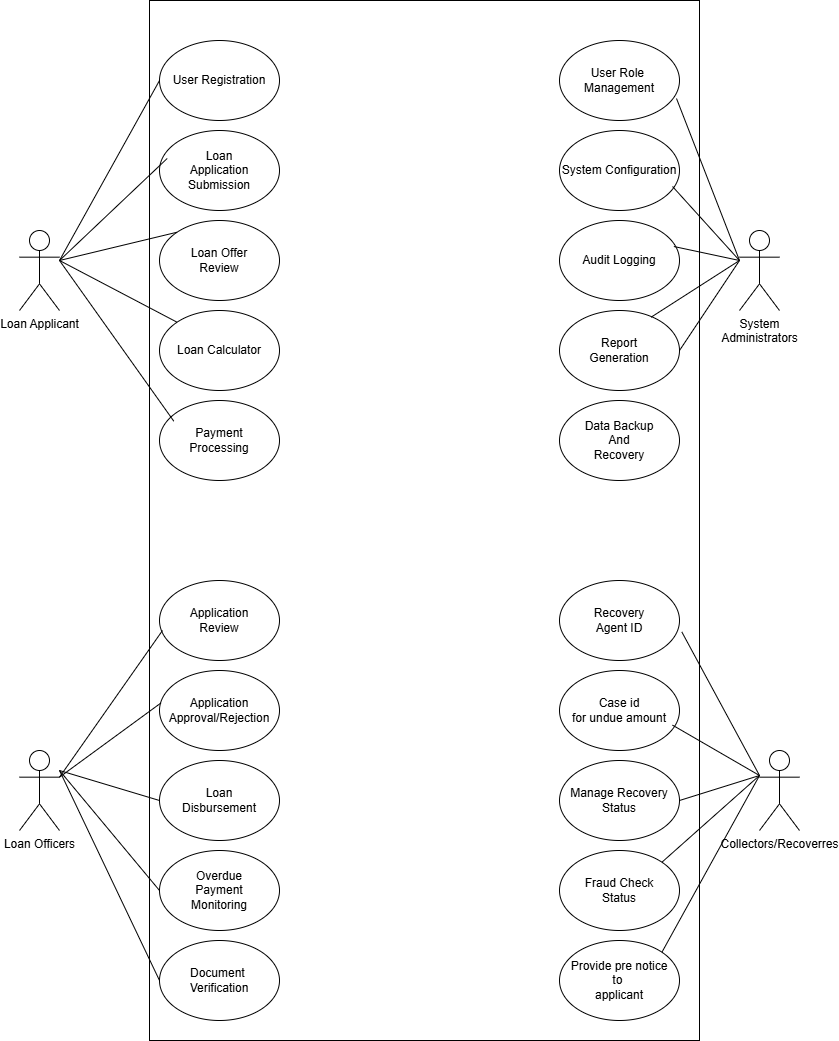

The diagram above was exported from draw.io. Its source (the exported page's mxGraphModel, read from the mxfile embedded in the PNG):
<mxGraphModel dx="1173" dy="624" grid="1" gridSize="10" guides="1" tooltips="1" connect="1" arrows="1" fold="1" page="1" pageScale="1" pageWidth="850" pageHeight="1100" math="0" shadow="0">
  <root>
    <mxCell id="0" />
    <mxCell id="1" parent="0" />
    <mxCell id="KCmGLK8ZyqmIeji5mnTe-1" value="" style="rounded=0;whiteSpace=wrap;html=1;" vertex="1" parent="1">
      <mxGeometry x="180" y="10" width="550" height="1040" as="geometry" />
    </mxCell>
    <mxCell id="KCmGLK8ZyqmIeji5mnTe-2" value="Loan Applicant" style="shape=umlActor;verticalLabelPosition=bottom;verticalAlign=top;html=1;outlineConnect=0;" vertex="1" parent="1">
      <mxGeometry x="50" y="240" width="40" height="80" as="geometry" />
    </mxCell>
    <mxCell id="KCmGLK8ZyqmIeji5mnTe-3" value="User Registration" style="ellipse;whiteSpace=wrap;html=1;" vertex="1" parent="1">
      <mxGeometry x="190" y="50" width="120" height="80" as="geometry" />
    </mxCell>
    <mxCell id="KCmGLK8ZyqmIeji5mnTe-4" value="Loan&lt;div&gt;Application&lt;/div&gt;&lt;div&gt;Submission&lt;/div&gt;" style="ellipse;whiteSpace=wrap;html=1;" vertex="1" parent="1">
      <mxGeometry x="190" y="140" width="120" height="80" as="geometry" />
    </mxCell>
    <mxCell id="KCmGLK8ZyqmIeji5mnTe-5" value="Loan Calculator" style="ellipse;whiteSpace=wrap;html=1;" vertex="1" parent="1">
      <mxGeometry x="190" y="320" width="120" height="80" as="geometry" />
    </mxCell>
    <mxCell id="KCmGLK8ZyqmIeji5mnTe-6" value="User Role&amp;nbsp;&lt;div&gt;Management&lt;/div&gt;" style="ellipse;whiteSpace=wrap;html=1;" vertex="1" parent="1">
      <mxGeometry x="590" y="50" width="120" height="80" as="geometry" />
    </mxCell>
    <mxCell id="KCmGLK8ZyqmIeji5mnTe-7" value="Payment&lt;div&gt;Processing&lt;/div&gt;" style="ellipse;whiteSpace=wrap;html=1;" vertex="1" parent="1">
      <mxGeometry x="190" y="410" width="120" height="80" as="geometry" />
    </mxCell>
    <mxCell id="KCmGLK8ZyqmIeji5mnTe-8" value="Loan Offer&lt;div&gt;Review&lt;/div&gt;" style="ellipse;whiteSpace=wrap;html=1;" vertex="1" parent="1">
      <mxGeometry x="190" y="230" width="120" height="80" as="geometry" />
    </mxCell>
    <mxCell id="KCmGLK8ZyqmIeji5mnTe-9" value="System Configuration" style="ellipse;whiteSpace=wrap;html=1;" vertex="1" parent="1">
      <mxGeometry x="590" y="140" width="120" height="80" as="geometry" />
    </mxCell>
    <mxCell id="KCmGLK8ZyqmIeji5mnTe-10" value="Audit Logging" style="ellipse;whiteSpace=wrap;html=1;" vertex="1" parent="1">
      <mxGeometry x="590" y="230" width="120" height="80" as="geometry" />
    </mxCell>
    <mxCell id="KCmGLK8ZyqmIeji5mnTe-11" value="Data Backup&lt;div&gt;And&lt;/div&gt;&lt;div&gt;Recovery&lt;/div&gt;" style="ellipse;whiteSpace=wrap;html=1;" vertex="1" parent="1">
      <mxGeometry x="590" y="410" width="120" height="80" as="geometry" />
    </mxCell>
    <mxCell id="KCmGLK8ZyqmIeji5mnTe-12" value="Report&lt;div&gt;Generation&lt;/div&gt;" style="ellipse;whiteSpace=wrap;html=1;" vertex="1" parent="1">
      <mxGeometry x="590" y="320" width="120" height="80" as="geometry" />
    </mxCell>
    <mxCell id="KCmGLK8ZyqmIeji5mnTe-13" value="System&lt;div&gt;Administrators&lt;/div&gt;" style="shape=umlActor;verticalLabelPosition=bottom;verticalAlign=top;html=1;outlineConnect=0;" vertex="1" parent="1">
      <mxGeometry x="770" y="240" width="40" height="80" as="geometry" />
    </mxCell>
    <mxCell id="KCmGLK8ZyqmIeji5mnTe-14" value="Application&lt;div&gt;Review&lt;/div&gt;" style="ellipse;whiteSpace=wrap;html=1;" vertex="1" parent="1">
      <mxGeometry x="190" y="590" width="120" height="80" as="geometry" />
    </mxCell>
    <mxCell id="KCmGLK8ZyqmIeji5mnTe-15" value="Document&amp;nbsp;&lt;div&gt;Verification&lt;/div&gt;" style="ellipse;whiteSpace=wrap;html=1;" vertex="1" parent="1">
      <mxGeometry x="190" y="950" width="120" height="80" as="geometry" />
    </mxCell>
    <mxCell id="KCmGLK8ZyqmIeji5mnTe-16" value="Overdue&lt;div&gt;Payment&lt;/div&gt;&lt;div&gt;Monitoring&lt;/div&gt;" style="ellipse;whiteSpace=wrap;html=1;" vertex="1" parent="1">
      <mxGeometry x="190" y="860" width="120" height="80" as="geometry" />
    </mxCell>
    <mxCell id="KCmGLK8ZyqmIeji5mnTe-17" value="Loan&lt;div&gt;Disbursement&lt;/div&gt;" style="ellipse;whiteSpace=wrap;html=1;" vertex="1" parent="1">
      <mxGeometry x="190" y="770" width="120" height="80" as="geometry" />
    </mxCell>
    <mxCell id="KCmGLK8ZyqmIeji5mnTe-18" value="Application&lt;div&gt;Approval/Rejection&lt;/div&gt;" style="ellipse;whiteSpace=wrap;html=1;" vertex="1" parent="1">
      <mxGeometry x="190" y="680" width="120" height="80" as="geometry" />
    </mxCell>
    <mxCell id="KCmGLK8ZyqmIeji5mnTe-19" value="Provide pre notice&lt;div&gt;to&amp;nbsp;&lt;/div&gt;&lt;div&gt;applicant&lt;/div&gt;" style="ellipse;whiteSpace=wrap;html=1;" vertex="1" parent="1">
      <mxGeometry x="590" y="950" width="120" height="80" as="geometry" />
    </mxCell>
    <mxCell id="KCmGLK8ZyqmIeji5mnTe-20" value="Fraud Check&lt;div&gt;Status&lt;/div&gt;" style="ellipse;whiteSpace=wrap;html=1;" vertex="1" parent="1">
      <mxGeometry x="590" y="860" width="120" height="80" as="geometry" />
    </mxCell>
    <mxCell id="KCmGLK8ZyqmIeji5mnTe-21" value="Manage Recovery&lt;div&gt;Status&lt;/div&gt;" style="ellipse;whiteSpace=wrap;html=1;" vertex="1" parent="1">
      <mxGeometry x="590" y="770" width="120" height="80" as="geometry" />
    </mxCell>
    <mxCell id="KCmGLK8ZyqmIeji5mnTe-22" value="Case id&lt;div&gt;for undue amount&lt;/div&gt;" style="ellipse;whiteSpace=wrap;html=1;" vertex="1" parent="1">
      <mxGeometry x="590" y="680" width="120" height="80" as="geometry" />
    </mxCell>
    <mxCell id="KCmGLK8ZyqmIeji5mnTe-23" value="Recovery&lt;div&gt;Agent ID&lt;/div&gt;" style="ellipse;whiteSpace=wrap;html=1;" vertex="1" parent="1">
      <mxGeometry x="590" y="590" width="120" height="80" as="geometry" />
    </mxCell>
    <mxCell id="KCmGLK8ZyqmIeji5mnTe-24" value="Collectors/Recoverres" style="shape=umlActor;verticalLabelPosition=bottom;verticalAlign=top;html=1;outlineConnect=0;" vertex="1" parent="1">
      <mxGeometry x="790" y="760" width="40" height="80" as="geometry" />
    </mxCell>
    <mxCell id="KCmGLK8ZyqmIeji5mnTe-25" value="Loan Officers" style="shape=umlActor;verticalLabelPosition=bottom;verticalAlign=top;html=1;outlineConnect=0;" vertex="1" parent="1">
      <mxGeometry x="50" y="760" width="40" height="80" as="geometry" />
    </mxCell>
    <mxCell id="KCmGLK8ZyqmIeji5mnTe-27" value="" style="endArrow=none;html=1;rounded=0;exitX=1;exitY=0.3333333333333333;exitDx=0;exitDy=0;exitPerimeter=0;entryX=0.025;entryY=0.625;entryDx=0;entryDy=0;entryPerimeter=0;" edge="1" parent="1" source="KCmGLK8ZyqmIeji5mnTe-25" target="KCmGLK8ZyqmIeji5mnTe-14">
      <mxGeometry width="50" height="50" relative="1" as="geometry">
        <mxPoint x="100" y="780" as="sourcePoint" />
        <mxPoint x="150" y="730" as="targetPoint" />
      </mxGeometry>
    </mxCell>
    <mxCell id="KCmGLK8ZyqmIeji5mnTe-28" value="" style="endArrow=none;html=1;rounded=0;exitX=1;exitY=0.3333333333333333;exitDx=0;exitDy=0;exitPerimeter=0;entryX=0.011;entryY=0.407;entryDx=0;entryDy=0;entryPerimeter=0;" edge="1" parent="1" source="KCmGLK8ZyqmIeji5mnTe-25" target="KCmGLK8ZyqmIeji5mnTe-18">
      <mxGeometry width="50" height="50" relative="1" as="geometry">
        <mxPoint x="100" y="780" as="sourcePoint" />
        <mxPoint x="150" y="730" as="targetPoint" />
      </mxGeometry>
    </mxCell>
    <mxCell id="KCmGLK8ZyqmIeji5mnTe-30" value="" style="endArrow=none;html=1;rounded=0;entryX=0;entryY=0.5;entryDx=0;entryDy=0;" edge="1" parent="1" target="KCmGLK8ZyqmIeji5mnTe-17">
      <mxGeometry width="50" height="50" relative="1" as="geometry">
        <mxPoint x="90" y="780" as="sourcePoint" />
        <mxPoint x="140" y="740" as="targetPoint" />
      </mxGeometry>
    </mxCell>
    <mxCell id="KCmGLK8ZyqmIeji5mnTe-31" value="" style="endArrow=none;html=1;rounded=0;entryX=0;entryY=0.5;entryDx=0;entryDy=0;" edge="1" parent="1" target="KCmGLK8ZyqmIeji5mnTe-16">
      <mxGeometry width="50" height="50" relative="1" as="geometry">
        <mxPoint x="90" y="780" as="sourcePoint" />
        <mxPoint x="140" y="740" as="targetPoint" />
      </mxGeometry>
    </mxCell>
    <mxCell id="KCmGLK8ZyqmIeji5mnTe-32" value="" style="endArrow=none;html=1;rounded=0;entryX=0;entryY=0.5;entryDx=0;entryDy=0;" edge="1" parent="1" target="KCmGLK8ZyqmIeji5mnTe-15">
      <mxGeometry width="50" height="50" relative="1" as="geometry">
        <mxPoint x="90" y="780" as="sourcePoint" />
        <mxPoint x="140" y="740" as="targetPoint" />
      </mxGeometry>
    </mxCell>
    <mxCell id="KCmGLK8ZyqmIeji5mnTe-33" value="" style="endArrow=none;html=1;rounded=0;entryX=0;entryY=0.5;entryDx=0;entryDy=0;" edge="1" parent="1" target="KCmGLK8ZyqmIeji5mnTe-3">
      <mxGeometry width="50" height="50" relative="1" as="geometry">
        <mxPoint x="90" y="270" as="sourcePoint" />
        <mxPoint x="140" y="220" as="targetPoint" />
      </mxGeometry>
    </mxCell>
    <mxCell id="KCmGLK8ZyqmIeji5mnTe-35" value="" style="endArrow=none;html=1;rounded=0;entryX=0.064;entryY=0.35;entryDx=0;entryDy=0;entryPerimeter=0;" edge="1" parent="1" target="KCmGLK8ZyqmIeji5mnTe-4">
      <mxGeometry width="50" height="50" relative="1" as="geometry">
        <mxPoint x="90" y="270" as="sourcePoint" />
        <mxPoint x="140" y="220" as="targetPoint" />
      </mxGeometry>
    </mxCell>
    <mxCell id="KCmGLK8ZyqmIeji5mnTe-36" value="" style="endArrow=none;html=1;rounded=0;entryX=0;entryY=0;entryDx=0;entryDy=0;" edge="1" parent="1" target="KCmGLK8ZyqmIeji5mnTe-8">
      <mxGeometry width="50" height="50" relative="1" as="geometry">
        <mxPoint x="90" y="270" as="sourcePoint" />
        <mxPoint x="140" y="220" as="targetPoint" />
      </mxGeometry>
    </mxCell>
    <mxCell id="KCmGLK8ZyqmIeji5mnTe-37" value="" style="endArrow=none;html=1;rounded=0;entryX=0;entryY=0;entryDx=0;entryDy=0;" edge="1" parent="1" target="KCmGLK8ZyqmIeji5mnTe-5">
      <mxGeometry width="50" height="50" relative="1" as="geometry">
        <mxPoint x="90" y="270" as="sourcePoint" />
        <mxPoint x="140" y="220" as="targetPoint" />
      </mxGeometry>
    </mxCell>
    <mxCell id="KCmGLK8ZyqmIeji5mnTe-38" value="" style="endArrow=none;html=1;rounded=0;entryX=0.119;entryY=0.258;entryDx=0;entryDy=0;entryPerimeter=0;" edge="1" parent="1" target="KCmGLK8ZyqmIeji5mnTe-7">
      <mxGeometry width="50" height="50" relative="1" as="geometry">
        <mxPoint x="90" y="270" as="sourcePoint" />
        <mxPoint x="140" y="220" as="targetPoint" />
      </mxGeometry>
    </mxCell>
    <mxCell id="KCmGLK8ZyqmIeji5mnTe-39" value="" style="endArrow=none;html=1;rounded=0;exitX=0.975;exitY=0.725;exitDx=0;exitDy=0;exitPerimeter=0;" edge="1" parent="1" source="KCmGLK8ZyqmIeji5mnTe-6">
      <mxGeometry width="50" height="50" relative="1" as="geometry">
        <mxPoint x="720" y="320" as="sourcePoint" />
        <mxPoint x="770" y="270" as="targetPoint" />
      </mxGeometry>
    </mxCell>
    <mxCell id="KCmGLK8ZyqmIeji5mnTe-40" value="" style="endArrow=none;html=1;rounded=0;exitX=0.942;exitY=0.7;exitDx=0;exitDy=0;exitPerimeter=0;" edge="1" parent="1" source="KCmGLK8ZyqmIeji5mnTe-9">
      <mxGeometry width="50" height="50" relative="1" as="geometry">
        <mxPoint x="720" y="320" as="sourcePoint" />
        <mxPoint x="770" y="270" as="targetPoint" />
      </mxGeometry>
    </mxCell>
    <mxCell id="KCmGLK8ZyqmIeji5mnTe-41" value="" style="endArrow=none;html=1;rounded=0;exitX=0.953;exitY=0.325;exitDx=0;exitDy=0;exitPerimeter=0;" edge="1" parent="1" source="KCmGLK8ZyqmIeji5mnTe-10">
      <mxGeometry width="50" height="50" relative="1" as="geometry">
        <mxPoint x="720" y="320" as="sourcePoint" />
        <mxPoint x="770" y="270" as="targetPoint" />
      </mxGeometry>
    </mxCell>
    <mxCell id="KCmGLK8ZyqmIeji5mnTe-42" value="" style="endArrow=none;html=1;rounded=0;exitX=0.764;exitY=0.083;exitDx=0;exitDy=0;exitPerimeter=0;" edge="1" parent="1" source="KCmGLK8ZyqmIeji5mnTe-12">
      <mxGeometry width="50" height="50" relative="1" as="geometry">
        <mxPoint x="720" y="320" as="sourcePoint" />
        <mxPoint x="770" y="270" as="targetPoint" />
      </mxGeometry>
    </mxCell>
    <mxCell id="KCmGLK8ZyqmIeji5mnTe-43" value="" style="endArrow=none;html=1;rounded=0;exitX=1;exitY=0.5;exitDx=0;exitDy=0;" edge="1" parent="1" source="KCmGLK8ZyqmIeji5mnTe-12">
      <mxGeometry width="50" height="50" relative="1" as="geometry">
        <mxPoint x="720" y="320" as="sourcePoint" />
        <mxPoint x="770" y="270" as="targetPoint" />
      </mxGeometry>
    </mxCell>
    <mxCell id="KCmGLK8ZyqmIeji5mnTe-44" value="" style="endArrow=none;html=1;rounded=0;exitX=1.019;exitY=0.642;exitDx=0;exitDy=0;exitPerimeter=0;" edge="1" parent="1" source="KCmGLK8ZyqmIeji5mnTe-23">
      <mxGeometry width="50" height="50" relative="1" as="geometry">
        <mxPoint x="740" y="835" as="sourcePoint" />
        <mxPoint x="790" y="785" as="targetPoint" />
      </mxGeometry>
    </mxCell>
    <mxCell id="KCmGLK8ZyqmIeji5mnTe-46" value="" style="endArrow=none;html=1;rounded=0;exitX=0.942;exitY=0.683;exitDx=0;exitDy=0;exitPerimeter=0;" edge="1" parent="1" source="KCmGLK8ZyqmIeji5mnTe-22">
      <mxGeometry width="50" height="50" relative="1" as="geometry">
        <mxPoint x="740" y="835" as="sourcePoint" />
        <mxPoint x="790" y="785" as="targetPoint" />
      </mxGeometry>
    </mxCell>
    <mxCell id="KCmGLK8ZyqmIeji5mnTe-47" value="" style="endArrow=none;html=1;rounded=0;exitX=1;exitY=0.5;exitDx=0;exitDy=0;" edge="1" parent="1" source="KCmGLK8ZyqmIeji5mnTe-21">
      <mxGeometry width="50" height="50" relative="1" as="geometry">
        <mxPoint x="740" y="835" as="sourcePoint" />
        <mxPoint x="790" y="785" as="targetPoint" />
      </mxGeometry>
    </mxCell>
    <mxCell id="KCmGLK8ZyqmIeji5mnTe-48" value="" style="endArrow=none;html=1;rounded=0;exitX=1;exitY=0;exitDx=0;exitDy=0;" edge="1" parent="1" source="KCmGLK8ZyqmIeji5mnTe-20">
      <mxGeometry width="50" height="50" relative="1" as="geometry">
        <mxPoint x="740" y="835" as="sourcePoint" />
        <mxPoint x="790" y="785" as="targetPoint" />
      </mxGeometry>
    </mxCell>
    <mxCell id="KCmGLK8ZyqmIeji5mnTe-49" value="" style="endArrow=none;html=1;rounded=0;exitX=1;exitY=0;exitDx=0;exitDy=0;" edge="1" parent="1" source="KCmGLK8ZyqmIeji5mnTe-19">
      <mxGeometry width="50" height="50" relative="1" as="geometry">
        <mxPoint x="740" y="835" as="sourcePoint" />
        <mxPoint x="790" y="785" as="targetPoint" />
      </mxGeometry>
    </mxCell>
  </root>
</mxGraphModel>